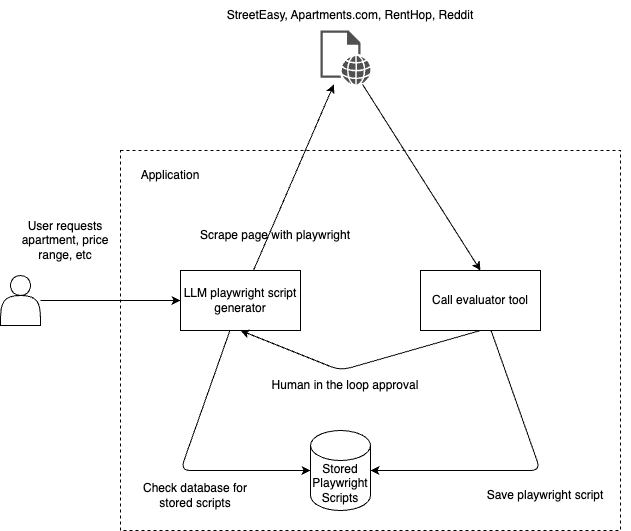

The diagram above was exported from draw.io. Its source (the exported page's mxGraphModel, read from the mxfile embedded in the PNG):
<mxGraphModel dx="980" dy="879" grid="1" gridSize="10" guides="1" tooltips="1" connect="1" arrows="1" fold="1" page="1" pageScale="1" pageWidth="850" pageHeight="1100" math="0" shadow="0">
  <root>
    <mxCell id="0" />
    <mxCell id="1" parent="0" />
    <mxCell id="18" value="" style="whiteSpace=wrap;html=1;fillColor=none;dashed=1;" parent="1" vertex="1">
      <mxGeometry x="140" y="160" width="500" height="380" as="geometry" />
    </mxCell>
    <mxCell id="4" style="edgeStyle=none;html=1;entryX=0;entryY=0.5;entryDx=0;entryDy=0;" parent="1" source="2" target="3" edge="1">
      <mxGeometry relative="1" as="geometry" />
    </mxCell>
    <mxCell id="2" value="" style="shape=actor;whiteSpace=wrap;html=1;" parent="1" vertex="1">
      <mxGeometry x="20" y="285" width="40" height="50" as="geometry" />
    </mxCell>
    <mxCell id="21" style="edgeStyle=none;html=1;" parent="1" source="3" target="20" edge="1">
      <mxGeometry relative="1" as="geometry" />
    </mxCell>
    <mxCell id="3" value="LLM playwright script generator" style="whiteSpace=wrap;html=1;" parent="1" vertex="1">
      <mxGeometry x="200" y="280" width="120" height="60" as="geometry" />
    </mxCell>
    <mxCell id="10" style="edgeStyle=none;html=1;entryX=0.5;entryY=1;entryDx=0;entryDy=0;exitX=0.5;exitY=1;exitDx=0;exitDy=0;" parent="1" source="5" target="3" edge="1">
      <mxGeometry relative="1" as="geometry">
        <Array as="points">
          <mxPoint x="360" y="380" />
        </Array>
      </mxGeometry>
    </mxCell>
    <mxCell id="5" value="Call evaluator tool" style="whiteSpace=wrap;html=1;" parent="1" vertex="1">
      <mxGeometry x="440" y="280" width="120" height="60" as="geometry" />
    </mxCell>
    <mxCell id="11" value="Scrape page with playwright" style="text;html=1;align=center;verticalAlign=middle;whiteSpace=wrap;rounded=0;" parent="1" vertex="1">
      <mxGeometry x="210" y="230" width="170" height="30" as="geometry" />
    </mxCell>
    <mxCell id="12" value="Human in the loop approval" style="text;html=1;align=center;verticalAlign=middle;whiteSpace=wrap;rounded=0;" parent="1" vertex="1">
      <mxGeometry x="280" y="380" width="170" height="30" as="geometry" />
    </mxCell>
    <mxCell id="13" value="Stored Playwright Scripts" style="shape=cylinder3;whiteSpace=wrap;html=1;boundedLbl=1;backgroundOutline=1;size=15;" parent="1" vertex="1">
      <mxGeometry x="330" y="440" width="60" height="80" as="geometry" />
    </mxCell>
    <mxCell id="14" style="edgeStyle=none;html=1;entryX=1;entryY=0.5;entryDx=0;entryDy=0;entryPerimeter=0;" parent="1" source="5" target="13" edge="1">
      <mxGeometry relative="1" as="geometry">
        <Array as="points">
          <mxPoint x="560" y="480" />
        </Array>
      </mxGeometry>
    </mxCell>
    <mxCell id="15" style="edgeStyle=none;html=1;entryX=0;entryY=0.5;entryDx=0;entryDy=0;entryPerimeter=0;" parent="1" source="3" target="13" edge="1">
      <mxGeometry relative="1" as="geometry">
        <Array as="points">
          <mxPoint x="200" y="480" />
        </Array>
      </mxGeometry>
    </mxCell>
    <mxCell id="16" value="Check database for&lt;div&gt;stored scripts&lt;/div&gt;" style="text;html=1;align=center;verticalAlign=middle;whiteSpace=wrap;rounded=0;" parent="1" vertex="1">
      <mxGeometry x="130" y="490" width="170" height="30" as="geometry" />
    </mxCell>
    <mxCell id="17" value="Save playwright script" style="text;html=1;align=center;verticalAlign=middle;whiteSpace=wrap;rounded=0;" parent="1" vertex="1">
      <mxGeometry x="480" y="490" width="170" height="30" as="geometry" />
    </mxCell>
    <mxCell id="19" value="Application" style="text;html=1;align=center;verticalAlign=middle;whiteSpace=wrap;rounded=0;" parent="1" vertex="1">
      <mxGeometry x="150" y="170" width="80" height="30" as="geometry" />
    </mxCell>
    <mxCell id="22" style="edgeStyle=none;html=1;entryX=0.5;entryY=0;entryDx=0;entryDy=0;" parent="1" source="20" target="5" edge="1">
      <mxGeometry relative="1" as="geometry" />
    </mxCell>
    <mxCell id="20" value="" style="sketch=0;pointerEvents=1;shadow=0;dashed=0;html=1;strokeColor=none;fillColor=#505050;labelPosition=center;verticalLabelPosition=bottom;verticalAlign=top;outlineConnect=0;align=center;shape=mxgraph.office.concepts.web_page;" parent="1" vertex="1">
      <mxGeometry x="340" y="40" width="50" height="54" as="geometry" />
    </mxCell>
    <mxCell id="23" value="StreetEasy, Apartments.com, RentHop, Reddit" style="text;html=1;align=center;verticalAlign=middle;whiteSpace=wrap;rounded=0;" parent="1" vertex="1">
      <mxGeometry x="230" y="10" width="280" height="30" as="geometry" />
    </mxCell>
    <mxCell id="24" value="User requests apartment, price range, etc" style="text;html=1;align=center;verticalAlign=middle;whiteSpace=wrap;rounded=0;" parent="1" vertex="1">
      <mxGeometry x="30" y="220" width="110" height="60" as="geometry" />
    </mxCell>
  </root>
</mxGraphModel>